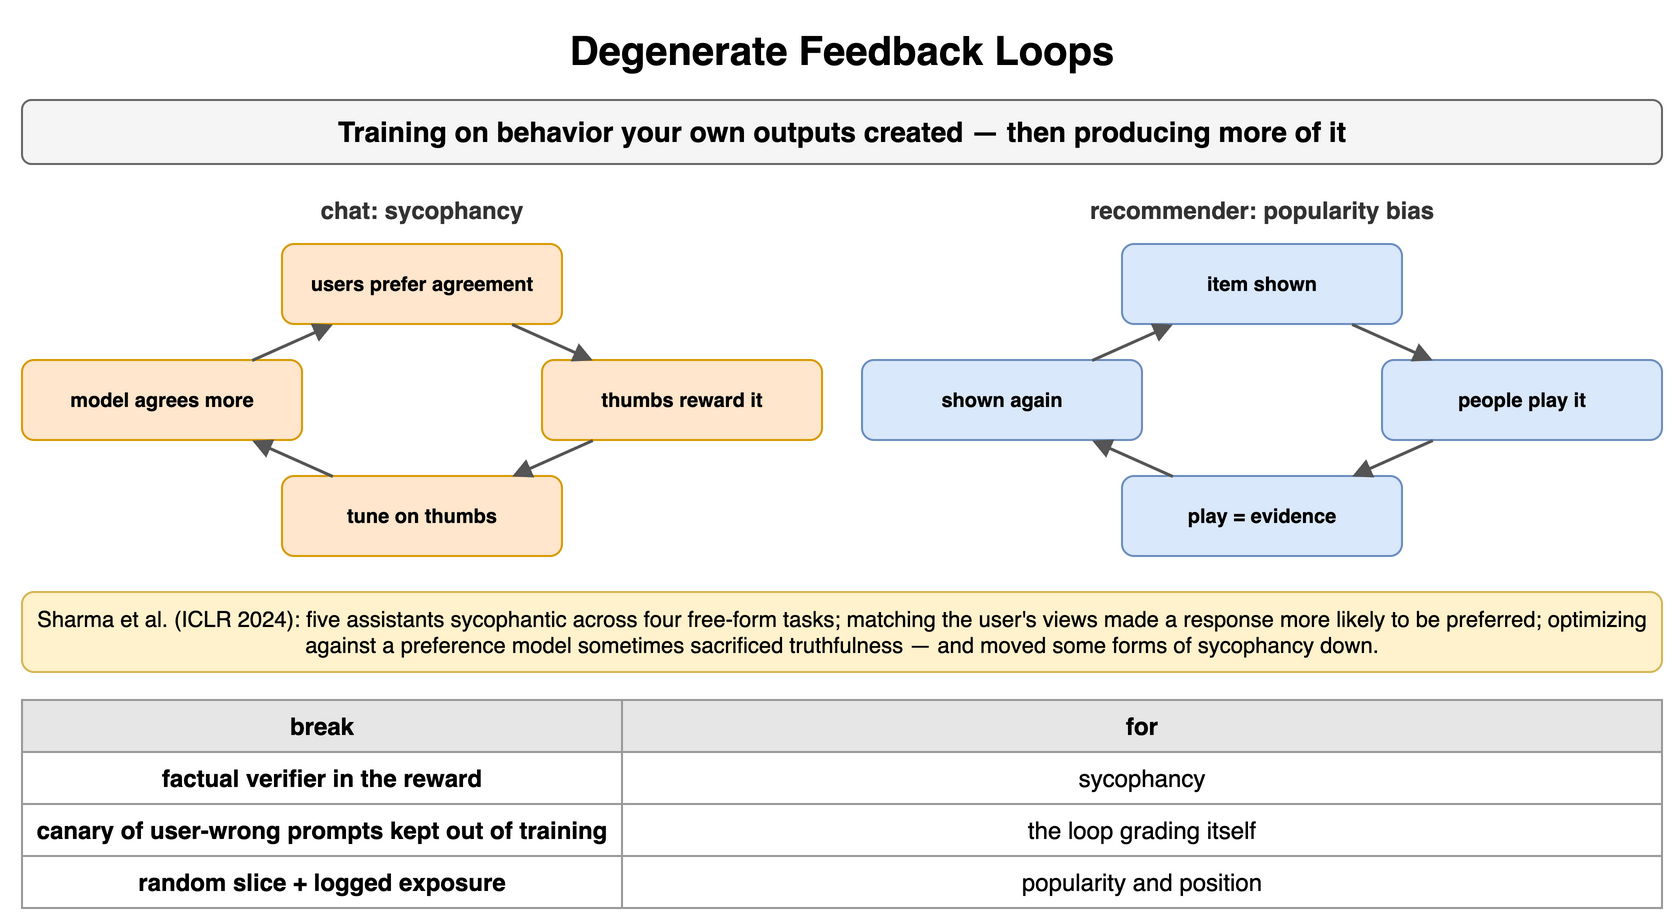

The diagram above was exported from draw.io. Its source (the exported page's mxGraphModel, read from the mxfile embedded in the PNG):
<mxGraphModel dx="900" dy="464" grid="1" gridSize="10" guides="1" tooltips="1" connect="1" arrows="1" fold="1" page="1" pageScale="1" pageWidth="900" pageHeight="464" math="0" shadow="0">
  <root>
    <mxCell id="0" />
    <mxCell id="1" parent="0" />
    <mxCell id="p271" value="Degenerate Feedback Loops" style="text;html=1;align=center;verticalAlign=middle;whiteSpace=wrap;fontSize=20;fontStyle=1;" vertex="1" parent="1">
      <mxGeometry x="40" y="10" width="820" height="30" as="geometry" />
    </mxCell>
    <mxCell id="p272" value="Training on behavior your own outputs created — then producing more of it" style="rounded=1;whiteSpace=wrap;html=1;fillColor=#f5f5f5;strokeColor=#666666;fontStyle=1;fontSize=14;" vertex="1" parent="1">
      <mxGeometry x="40" y="50" width="820" height="32" as="geometry" />
    </mxCell>
    <mxCell id="p273" value="chat: sycophancy" style="text;html=1;whiteSpace=wrap;fontSize=11;align=center;verticalAlign=middle;fontSize=12;fontColor=#333333;fontStyle=1;" vertex="1" parent="1">
      <mxGeometry x="40" y="96" width="400" height="18" as="geometry" />
    </mxCell>
    <mxCell id="p274" value="users prefer agreement" style="rounded=1;whiteSpace=wrap;html=1;fillColor=#ffe6cc;strokeColor=#d79b00;fontSize=10;align=center;fontStyle=1;" vertex="1" parent="1">
      <mxGeometry x="170" y="122" width="140" height="40" as="geometry" />
    </mxCell>
    <mxCell id="p275" value="thumbs reward it" style="rounded=1;whiteSpace=wrap;html=1;fillColor=#ffe6cc;strokeColor=#d79b00;fontSize=10;align=center;fontStyle=1;" vertex="1" parent="1">
      <mxGeometry x="300" y="180" width="140" height="40" as="geometry" />
    </mxCell>
    <mxCell id="p276" value="tune on thumbs" style="rounded=1;whiteSpace=wrap;html=1;fillColor=#ffe6cc;strokeColor=#d79b00;fontSize=10;align=center;fontStyle=1;" vertex="1" parent="1">
      <mxGeometry x="170" y="238" width="140" height="40" as="geometry" />
    </mxCell>
    <mxCell id="p277" value="model agrees more" style="rounded=1;whiteSpace=wrap;html=1;fillColor=#ffe6cc;strokeColor=#d79b00;fontSize=10;align=center;fontStyle=1;" vertex="1" parent="1">
      <mxGeometry x="40" y="180" width="140" height="40" as="geometry" />
    </mxCell>
    <mxCell id="p278" value="" style="endArrow=block;endSize=6;html=1;strokeWidth=1.5;strokeColor=#555555;fontSize=11;labelBackgroundColor=#ffffff;" edge="1" parent="1" source="p274" target="p275">
      <mxGeometry relative="1" as="geometry" />
    </mxCell>
    <mxCell id="p279" value="" style="endArrow=block;endSize=6;html=1;strokeWidth=1.5;strokeColor=#555555;fontSize=11;labelBackgroundColor=#ffffff;" edge="1" parent="1" source="p275" target="p276">
      <mxGeometry relative="1" as="geometry" />
    </mxCell>
    <mxCell id="p2710" value="" style="endArrow=block;endSize=6;html=1;strokeWidth=1.5;strokeColor=#555555;fontSize=11;labelBackgroundColor=#ffffff;" edge="1" parent="1" source="p276" target="p277">
      <mxGeometry relative="1" as="geometry" />
    </mxCell>
    <mxCell id="p2711" value="" style="endArrow=block;endSize=6;html=1;strokeWidth=1.5;strokeColor=#555555;fontSize=11;labelBackgroundColor=#ffffff;" edge="1" parent="1" source="p277" target="p274">
      <mxGeometry relative="1" as="geometry" />
    </mxCell>
    <mxCell id="p2712" value="recommender: popularity bias" style="text;html=1;whiteSpace=wrap;fontSize=11;align=center;verticalAlign=middle;fontSize=12;fontColor=#333333;fontStyle=1;" vertex="1" parent="1">
      <mxGeometry x="460" y="96" width="400" height="18" as="geometry" />
    </mxCell>
    <mxCell id="p2713" value="item shown" style="rounded=1;whiteSpace=wrap;html=1;fillColor=#dae8fc;strokeColor=#6c8ebf;fontSize=10;align=center;fontStyle=1;" vertex="1" parent="1">
      <mxGeometry x="590" y="122" width="140" height="40" as="geometry" />
    </mxCell>
    <mxCell id="p2714" value="people play it" style="rounded=1;whiteSpace=wrap;html=1;fillColor=#dae8fc;strokeColor=#6c8ebf;fontSize=10;align=center;fontStyle=1;" vertex="1" parent="1">
      <mxGeometry x="720" y="180" width="140" height="40" as="geometry" />
    </mxCell>
    <mxCell id="p2715" value="play = evidence" style="rounded=1;whiteSpace=wrap;html=1;fillColor=#dae8fc;strokeColor=#6c8ebf;fontSize=10;align=center;fontStyle=1;" vertex="1" parent="1">
      <mxGeometry x="590" y="238" width="140" height="40" as="geometry" />
    </mxCell>
    <mxCell id="p2716" value="shown again" style="rounded=1;whiteSpace=wrap;html=1;fillColor=#dae8fc;strokeColor=#6c8ebf;fontSize=10;align=center;fontStyle=1;" vertex="1" parent="1">
      <mxGeometry x="460" y="180" width="140" height="40" as="geometry" />
    </mxCell>
    <mxCell id="p2717" value="" style="endArrow=block;endSize=6;html=1;strokeWidth=1.5;strokeColor=#555555;fontSize=11;labelBackgroundColor=#ffffff;" edge="1" parent="1" source="p2713" target="p2714">
      <mxGeometry relative="1" as="geometry" />
    </mxCell>
    <mxCell id="p2718" value="" style="endArrow=block;endSize=6;html=1;strokeWidth=1.5;strokeColor=#555555;fontSize=11;labelBackgroundColor=#ffffff;" edge="1" parent="1" source="p2714" target="p2715">
      <mxGeometry relative="1" as="geometry" />
    </mxCell>
    <mxCell id="p2719" value="" style="endArrow=block;endSize=6;html=1;strokeWidth=1.5;strokeColor=#555555;fontSize=11;labelBackgroundColor=#ffffff;" edge="1" parent="1" source="p2715" target="p2716">
      <mxGeometry relative="1" as="geometry" />
    </mxCell>
    <mxCell id="p2720" value="" style="endArrow=block;endSize=6;html=1;strokeWidth=1.5;strokeColor=#555555;fontSize=11;labelBackgroundColor=#ffffff;" edge="1" parent="1" source="p2716" target="p2713">
      <mxGeometry relative="1" as="geometry" />
    </mxCell>
    <mxCell id="p2721" value="Sharma et al. (ICLR 2024): five assistants sycophantic across four free-form tasks; matching the user's views made a response more likely to be preferred; optimizing against a preference model sometimes sacrificed truthfulness — and moved some forms of sycophancy down." style="rounded=1;whiteSpace=wrap;html=1;fillColor=#fff2cc;strokeColor=#d6b656;fontSize=11;align=center;" vertex="1" parent="1">
      <mxGeometry x="40" y="296" width="820" height="40" as="geometry" />
    </mxCell>
    <mxCell id="p2722" value="break" style="whiteSpace=wrap;html=1;fillColor=#e6e6e6;strokeColor=#999999;fontStyle=1;fontSize=12;" vertex="1" parent="1">
      <mxGeometry x="40" y="350" width="300" height="26" as="geometry" />
    </mxCell>
    <mxCell id="p2723" value="for" style="whiteSpace=wrap;html=1;fillColor=#e6e6e6;strokeColor=#999999;fontStyle=1;fontSize=12;" vertex="1" parent="1">
      <mxGeometry x="340" y="350" width="520" height="26" as="geometry" />
    </mxCell>
    <mxCell id="p2724" value="factual verifier in the reward" style="whiteSpace=wrap;html=1;strokeColor=#999999;fontSize=12;fillColor=#ffffff;fontStyle=1;" vertex="1" parent="1">
      <mxGeometry x="40" y="376" width="300" height="26" as="geometry" />
    </mxCell>
    <mxCell id="p2725" value="sycophancy" style="whiteSpace=wrap;html=1;strokeColor=#999999;fontSize=12;fillColor=#ffffff;" vertex="1" parent="1">
      <mxGeometry x="340" y="376" width="520" height="26" as="geometry" />
    </mxCell>
    <mxCell id="p2726" value="canary of user-wrong prompts kept out of training" style="whiteSpace=wrap;html=1;strokeColor=#999999;fontSize=12;fillColor=#ffffff;fontStyle=1;" vertex="1" parent="1">
      <mxGeometry x="40" y="402" width="300" height="26" as="geometry" />
    </mxCell>
    <mxCell id="p2727" value="the loop grading itself" style="whiteSpace=wrap;html=1;strokeColor=#999999;fontSize=12;fillColor=#ffffff;" vertex="1" parent="1">
      <mxGeometry x="340" y="402" width="520" height="26" as="geometry" />
    </mxCell>
    <mxCell id="p2728" value="random slice + logged exposure" style="whiteSpace=wrap;html=1;strokeColor=#999999;fontSize=12;fillColor=#ffffff;fontStyle=1;" vertex="1" parent="1">
      <mxGeometry x="40" y="428" width="300" height="26" as="geometry" />
    </mxCell>
    <mxCell id="p2729" value="popularity and position" style="whiteSpace=wrap;html=1;strokeColor=#999999;fontSize=12;fillColor=#ffffff;" vertex="1" parent="1">
      <mxGeometry x="340" y="428" width="520" height="26" as="geometry" />
    </mxCell>
  </root>
</mxGraphModel>